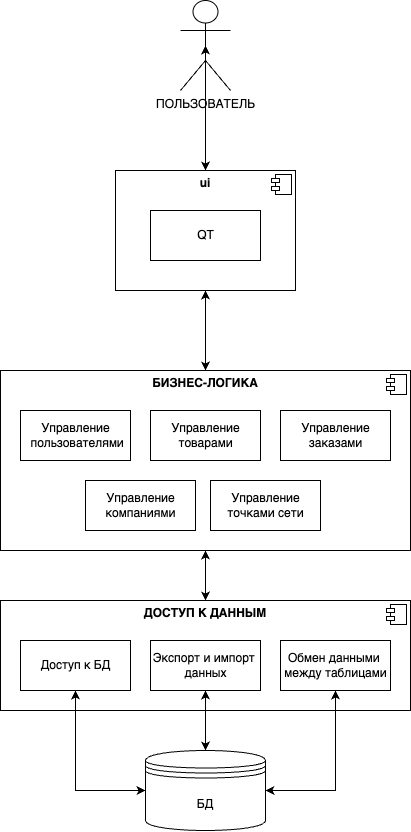

The diagram above was exported from draw.io. Its source (the exported page's mxGraphModel, read from the mxfile embedded in the PNG):
<mxGraphModel dx="2703" dy="1754" grid="1" gridSize="10" guides="1" tooltips="1" connect="1" arrows="1" fold="1" page="1" pageScale="1" pageWidth="850" pageHeight="1100" background="none" math="0" shadow="0">
  <root>
    <mxCell id="0" />
    <mxCell id="1" parent="0" />
    <mxCell id="V8mFhPO7ehrdbrq8xdAB-1" value="БД" style="shape=datastore;whiteSpace=wrap;html=1;" parent="1" vertex="1">
      <mxGeometry x="385" y="850" width="120" height="80" as="geometry" />
    </mxCell>
    <mxCell id="V8mFhPO7ehrdbrq8xdAB-6" value="&lt;p style=&quot;margin:0px;margin-top:6px;text-align:center;&quot;&gt;&lt;b&gt;ДОСТУП К ДАННЫМ&lt;/b&gt;&lt;/p&gt;" style="align=left;overflow=fill;html=1;dropTarget=0;" parent="1" vertex="1">
      <mxGeometry x="240" y="700" width="410" height="110" as="geometry" />
    </mxCell>
    <mxCell id="V8mFhPO7ehrdbrq8xdAB-7" value="" style="shape=component;jettyWidth=8;jettyHeight=4;" parent="V8mFhPO7ehrdbrq8xdAB-6" vertex="1">
      <mxGeometry x="1" width="20" height="20" relative="1" as="geometry">
        <mxPoint x="-24" y="4" as="offset" />
      </mxGeometry>
    </mxCell>
    <mxCell id="V8mFhPO7ehrdbrq8xdAB-18" style="edgeStyle=orthogonalEdgeStyle;rounded=0;orthogonalLoop=1;jettySize=auto;html=1;exitX=0.5;exitY=0;exitDx=0;exitDy=0;entryX=0.5;entryY=1;entryDx=0;entryDy=0;startArrow=classic;startFill=1;" parent="1" source="V8mFhPO7ehrdbrq8xdAB-9" target="V8mFhPO7ehrdbrq8xdAB-11" edge="1">
      <mxGeometry relative="1" as="geometry" />
    </mxCell>
    <mxCell id="V8mFhPO7ehrdbrq8xdAB-19" style="edgeStyle=orthogonalEdgeStyle;rounded=0;orthogonalLoop=1;jettySize=auto;html=1;exitX=0.5;exitY=1;exitDx=0;exitDy=0;entryX=0.5;entryY=0;entryDx=0;entryDy=0;startArrow=classic;startFill=1;" parent="1" source="V8mFhPO7ehrdbrq8xdAB-9" target="V8mFhPO7ehrdbrq8xdAB-6" edge="1">
      <mxGeometry relative="1" as="geometry" />
    </mxCell>
    <mxCell id="V8mFhPO7ehrdbrq8xdAB-9" value="&lt;p style=&quot;margin:0px;margin-top:6px;text-align:center;&quot;&gt;&lt;b&gt;БИЗНЕС-ЛОГИКА&lt;/b&gt;&lt;/p&gt;" style="align=left;overflow=fill;html=1;dropTarget=0;" parent="1" vertex="1">
      <mxGeometry x="240" y="470" width="410" height="180" as="geometry" />
    </mxCell>
    <mxCell id="V8mFhPO7ehrdbrq8xdAB-10" value="" style="shape=component;jettyWidth=8;jettyHeight=4;" parent="V8mFhPO7ehrdbrq8xdAB-9" vertex="1">
      <mxGeometry x="1" width="20" height="20" relative="1" as="geometry">
        <mxPoint x="-24" y="4" as="offset" />
      </mxGeometry>
    </mxCell>
    <mxCell id="V8mFhPO7ehrdbrq8xdAB-11" value="&lt;p style=&quot;margin:0px;margin-top:6px;text-align:center;&quot;&gt;&lt;b&gt;ui&lt;/b&gt;&lt;/p&gt;" style="align=left;overflow=fill;html=1;dropTarget=0;" parent="1" vertex="1">
      <mxGeometry x="355" y="270" width="180" height="120" as="geometry" />
    </mxCell>
    <mxCell id="V8mFhPO7ehrdbrq8xdAB-12" value="" style="shape=component;jettyWidth=8;jettyHeight=4;" parent="V8mFhPO7ehrdbrq8xdAB-11" vertex="1">
      <mxGeometry x="1" width="20" height="20" relative="1" as="geometry">
        <mxPoint x="-24" y="4" as="offset" />
      </mxGeometry>
    </mxCell>
    <mxCell id="V8mFhPO7ehrdbrq8xdAB-8" value="QT" style="html=1;" parent="1" vertex="1">
      <mxGeometry x="390" y="310" width="110" height="50" as="geometry" />
    </mxCell>
    <mxCell id="V8mFhPO7ehrdbrq8xdAB-16" style="edgeStyle=orthogonalEdgeStyle;rounded=0;orthogonalLoop=1;jettySize=auto;html=1;entryX=0.5;entryY=0;entryDx=0;entryDy=0;startArrow=classic;startFill=1;exitX=0.5;exitY=0.5;exitDx=0;exitDy=0;exitPerimeter=0;" parent="1" source="V8mFhPO7ehrdbrq8xdAB-13" target="V8mFhPO7ehrdbrq8xdAB-11" edge="1">
      <mxGeometry relative="1" as="geometry">
        <mxPoint x="445" y="100" as="sourcePoint" />
      </mxGeometry>
    </mxCell>
    <mxCell id="V8mFhPO7ehrdbrq8xdAB-13" value="ПОЛЬЗОВАТЕЛЬ" style="shape=umlActor;verticalLabelPosition=bottom;verticalAlign=top;html=1;outlineConnect=0;" parent="1" vertex="1">
      <mxGeometry x="420" y="100" width="50" height="90" as="geometry" />
    </mxCell>
    <mxCell id="V8mFhPO7ehrdbrq8xdAB-20" value="Доступ к БД" style="html=1;" parent="1" vertex="1">
      <mxGeometry x="260" y="740" width="110" height="50" as="geometry" />
    </mxCell>
    <mxCell id="V8mFhPO7ehrdbrq8xdAB-21" value="Экспорт и импорт &lt;br&gt;данных" style="html=1;" parent="1" vertex="1">
      <mxGeometry x="390" y="740" width="110" height="50" as="geometry" />
    </mxCell>
    <mxCell id="V8mFhPO7ehrdbrq8xdAB-22" value="Обмен данными &lt;br&gt;между таблицами" style="html=1;" parent="1" vertex="1">
      <mxGeometry x="520" y="740" width="110" height="50" as="geometry" />
    </mxCell>
    <mxCell id="V8mFhPO7ehrdbrq8xdAB-23" style="edgeStyle=orthogonalEdgeStyle;rounded=0;orthogonalLoop=1;jettySize=auto;html=1;exitX=0.5;exitY=0;exitDx=0;exitDy=0;entryX=0.5;entryY=1;entryDx=0;entryDy=0;startArrow=classic;startFill=1;" parent="1" source="V8mFhPO7ehrdbrq8xdAB-1" target="V8mFhPO7ehrdbrq8xdAB-21" edge="1">
      <mxGeometry relative="1" as="geometry" />
    </mxCell>
    <mxCell id="V8mFhPO7ehrdbrq8xdAB-24" style="edgeStyle=orthogonalEdgeStyle;rounded=0;orthogonalLoop=1;jettySize=auto;html=1;exitX=1;exitY=0.5;exitDx=0;exitDy=0;entryX=0.5;entryY=1;entryDx=0;entryDy=0;startArrow=classic;startFill=1;" parent="1" source="V8mFhPO7ehrdbrq8xdAB-1" target="V8mFhPO7ehrdbrq8xdAB-22" edge="1">
      <mxGeometry relative="1" as="geometry" />
    </mxCell>
    <mxCell id="V8mFhPO7ehrdbrq8xdAB-25" style="edgeStyle=orthogonalEdgeStyle;rounded=0;orthogonalLoop=1;jettySize=auto;html=1;exitX=0;exitY=0.5;exitDx=0;exitDy=0;entryX=0.5;entryY=1;entryDx=0;entryDy=0;startArrow=classic;startFill=1;" parent="1" source="V8mFhPO7ehrdbrq8xdAB-1" target="V8mFhPO7ehrdbrq8xdAB-20" edge="1">
      <mxGeometry relative="1" as="geometry" />
    </mxCell>
    <mxCell id="V8mFhPO7ehrdbrq8xdAB-26" value="Управление&lt;br&gt;&amp;nbsp;пользователями" style="html=1;" parent="1" vertex="1">
      <mxGeometry x="260" y="510" width="110" height="50" as="geometry" />
    </mxCell>
    <mxCell id="V8mFhPO7ehrdbrq8xdAB-27" value="Управление&lt;br&gt;товарами" style="html=1;" parent="1" vertex="1">
      <mxGeometry x="390" y="510" width="110" height="50" as="geometry" />
    </mxCell>
    <mxCell id="V8mFhPO7ehrdbrq8xdAB-28" value="Управление&lt;br&gt;заказами" style="html=1;" parent="1" vertex="1">
      <mxGeometry x="520" y="510" width="110" height="50" as="geometry" />
    </mxCell>
    <mxCell id="V8mFhPO7ehrdbrq8xdAB-29" value="Управление&lt;br&gt;компаниями" style="html=1;" parent="1" vertex="1">
      <mxGeometry x="325" y="580" width="110" height="50" as="geometry" />
    </mxCell>
    <mxCell id="V8mFhPO7ehrdbrq8xdAB-30" value="Управление&lt;br&gt;точками сети" style="html=1;" parent="1" vertex="1">
      <mxGeometry x="450" y="580" width="110" height="50" as="geometry" />
    </mxCell>
  </root>
</mxGraphModel>